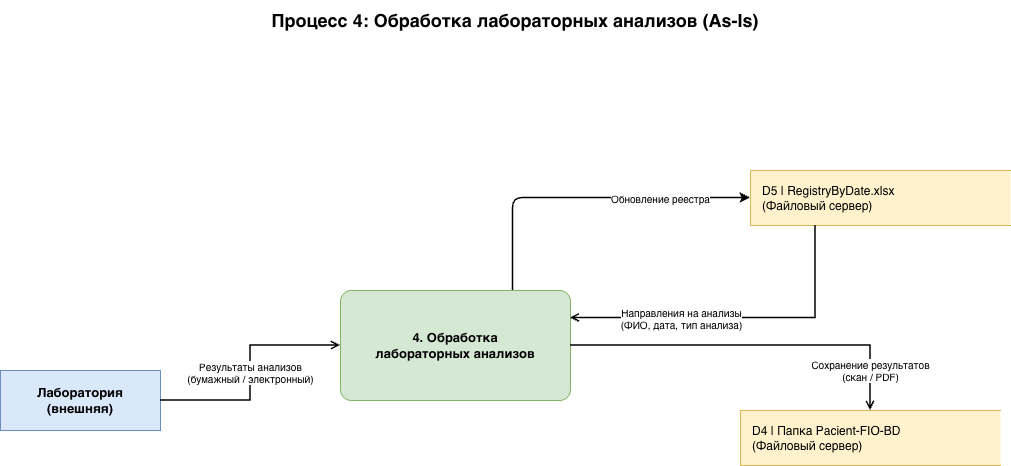

The diagram above was exported from draw.io. Its source (the exported page's mxGraphModel, read from the mxfile embedded in the PNG):
<mxGraphModel dx="1234" dy="884" grid="1" gridSize="10" guides="1" tooltips="1" connect="1" arrows="1" fold="1" page="1" pageScale="1" pageWidth="1169" pageHeight="827" math="0" shadow="0">
  <root>
    <mxCell id="0" />
    <mxCell id="1" parent="0" />
    <mxCell id="2" parent="1" style="text;html=1;strokeColor=none;fillColor=none;align=center;verticalAlign=middle;whiteSpace=wrap;rounded=0;fontSize=18;fontStyle=1;" value="Процесс 4: Обработка лабораторных анализов (As-Is)" vertex="1">
      <mxGeometry height="40" width="670" x="250" y="10" as="geometry" />
    </mxCell>
    <mxCell id="10" parent="1" style="rounded=0;whiteSpace=wrap;html=1;fillColor=#dae8fc;strokeColor=#6c8ebf;fontStyle=1;fontSize=13;" value="Лаборатория&lt;br&gt;(внешняя)" vertex="1">
      <mxGeometry height="60" width="160" x="70" y="380" as="geometry" />
    </mxCell>
    <mxCell id="20" parent="1" style="rounded=1;whiteSpace=wrap;html=1;fillColor=#d5e8d4;strokeColor=#82b366;fontStyle=1;fontSize=13;arcSize=10;" value="4. Обработка&lt;br&gt;лабораторных анализов" vertex="1">
      <mxGeometry height="110" width="230" x="410" y="300" as="geometry" />
    </mxCell>
    <mxCell id="30" parent="1" style="shape=partialRectangle;whiteSpace=wrap;html=1;right=0;fillColor=#fff2cc;strokeColor=#d6b656;fontSize=12;align=left;spacingLeft=10;" value="D5 | RegistryByDate.xlsx&lt;br&gt;(Файловый сервер)" vertex="1">
      <mxGeometry height="55" width="260" x="820" y="180" as="geometry" />
    </mxCell>
    <mxCell id="31" parent="1" style="shape=partialRectangle;whiteSpace=wrap;html=1;right=0;fillColor=#fff2cc;strokeColor=#d6b656;fontSize=12;align=left;spacingLeft=10;" value="D4 | Папка Pacient-FIO-BD&lt;br&gt;(Файловый сервер)" vertex="1">
      <mxGeometry height="55" width="260" x="810" y="420" as="geometry" />
    </mxCell>
    <mxCell id="50" edge="1" parent="1" source="30" style="edgeStyle=orthogonalEdgeStyle;html=1;endArrow=open;endFill=0;strokeWidth=1.5;fontSize=10;exitX=0.25;exitY=1;entryX=1;entryY=0.25;exitDx=0;exitDy=0;rounded=0;curved=0;" target="20" value="Направления на анализы&lt;br&gt;(ФИО, дата, тип анализа)">
      <mxGeometry relative="1" x="0.3481" as="geometry">
        <mxPoint as="offset" />
      </mxGeometry>
    </mxCell>
    <mxCell id="51" edge="1" parent="1" source="10" style="edgeStyle=orthogonalEdgeStyle;html=1;endArrow=open;endFill=0;strokeWidth=1.5;fontSize=10;rounded=0;curved=0;" target="20" value="Результаты анализов&lt;br&gt;(бумажный / электронный)">
      <mxGeometry relative="1" as="geometry" />
    </mxCell>
    <mxCell id="52" edge="1" parent="1" source="20" style="edgeStyle=orthogonalEdgeStyle;html=1;endArrow=open;endFill=0;strokeWidth=1.5;fontSize=10;rounded=0;curved=0;" target="31" value="Сохранение результатов&lt;br&gt;(скан / PDF)">
      <mxGeometry relative="1" x="0.7808" as="geometry">
        <mxPoint as="offset" />
      </mxGeometry>
    </mxCell>
    <mxCell id="53" edge="1" parent="1" source="20" style="edgeStyle=orthogonalEdgeStyle;html=1;endArrow=classic;endFill=1;strokeWidth=1.5;fontSize=10;entryX=0;entryY=0.5;exitX=0.75;exitY=0;exitDx=0;exitDy=0;" target="30" value="Обновление реестра">
      <mxGeometry relative="1" x="0.4545" as="geometry">
        <mxPoint as="offset" />
        <mxPoint x="590" y="290" as="sourcePoint" />
      </mxGeometry>
    </mxCell>
  </root>
</mxGraphModel>